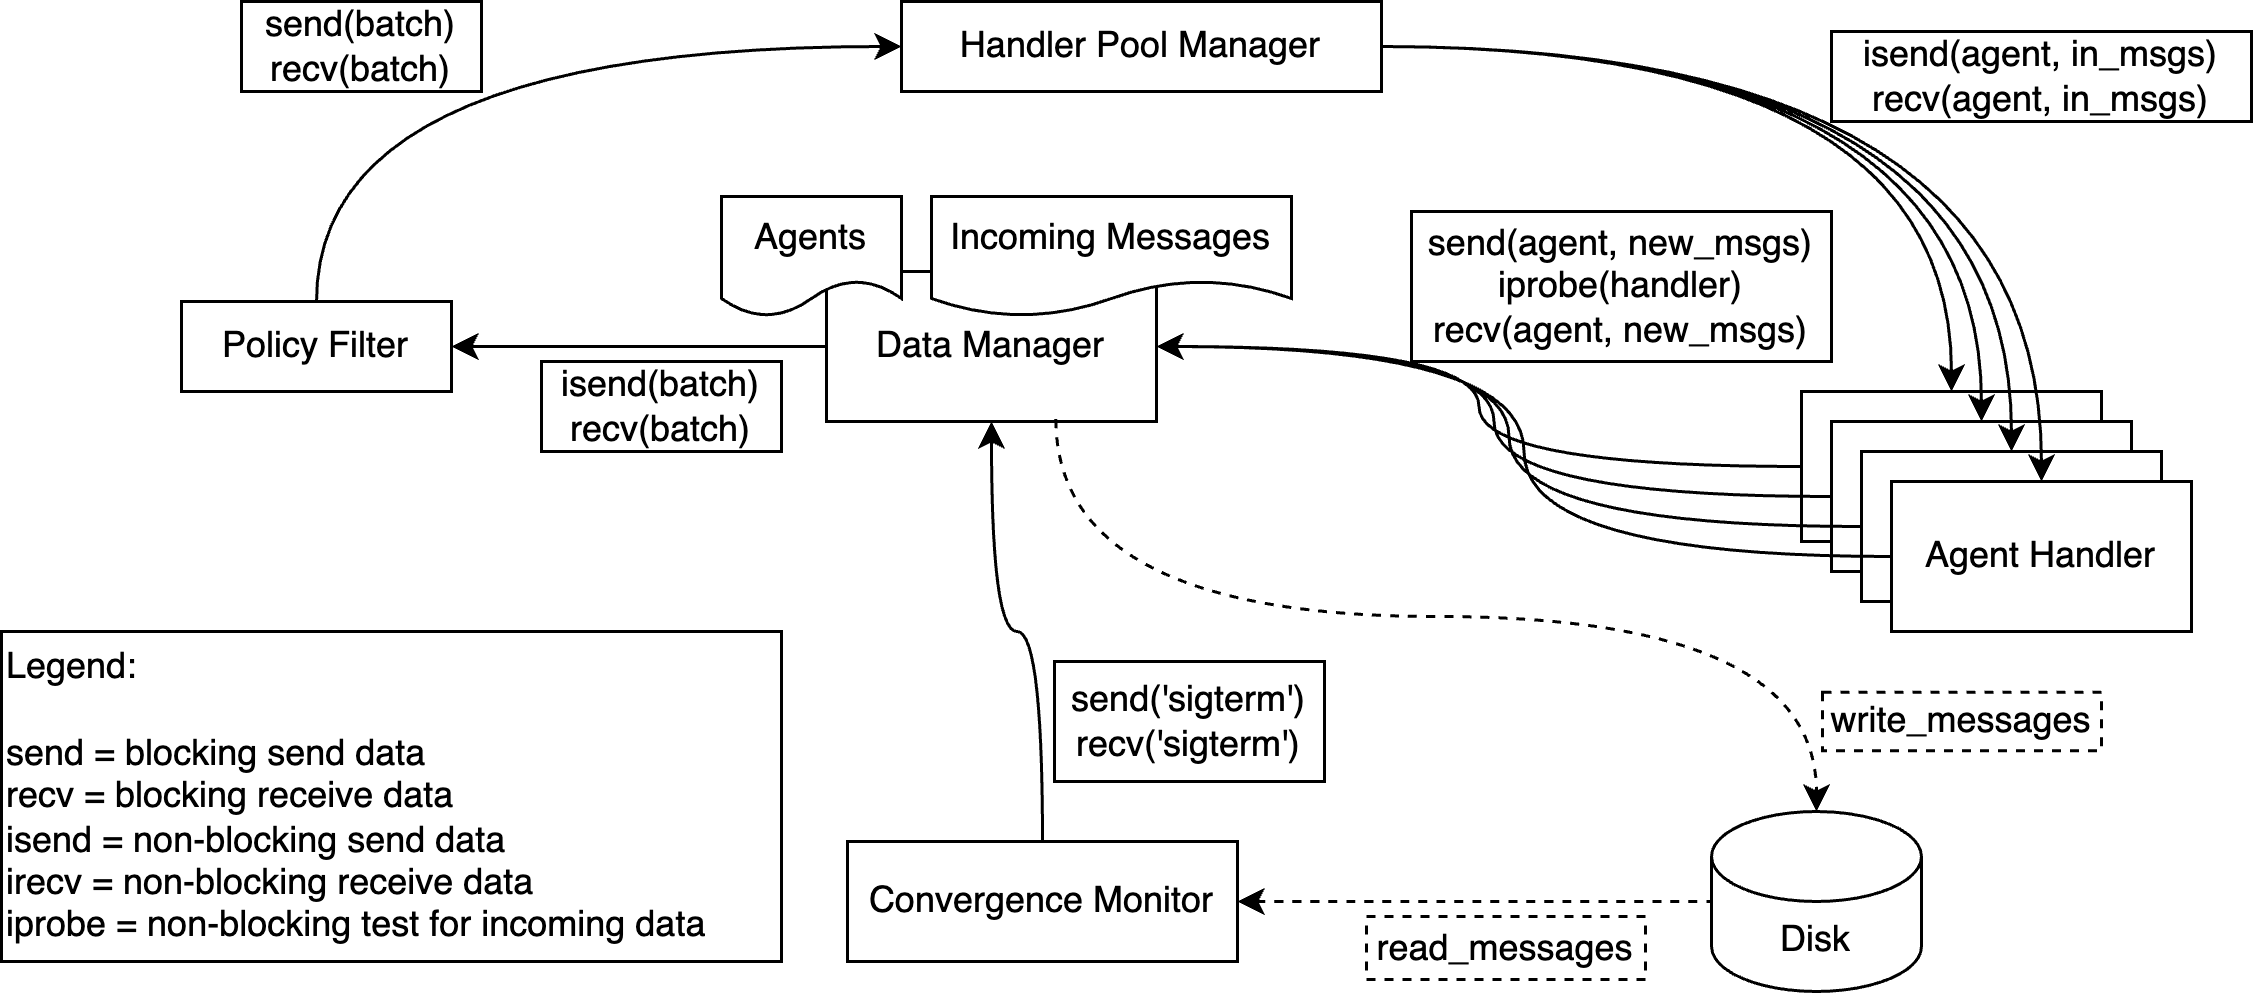

The diagram above was exported from draw.io. Its source (the exported page's mxGraphModel, read from the mxfile embedded in the PNG):
<mxGraphModel dx="1194" dy="567" grid="0" gridSize="10" guides="1" tooltips="1" connect="1" arrows="1" fold="1" page="1" pageScale="1" pageWidth="827" pageHeight="1169" math="0" shadow="0">
  <root>
    <mxCell id="0" />
    <mxCell id="1" parent="0" />
    <mxCell id="SfgH0fAYp_307tqknTJ0-2" value="Policy Filter" style="rounded=0;whiteSpace=wrap;html=1;" parent="1" vertex="1">
      <mxGeometry x="80" y="260" width="90" height="30" as="geometry" />
    </mxCell>
    <mxCell id="SfgH0fAYp_307tqknTJ0-3" value="Data Manager" style="rounded=0;whiteSpace=wrap;html=1;" parent="1" vertex="1">
      <mxGeometry x="295" y="250" width="110" height="50" as="geometry" />
    </mxCell>
    <mxCell id="SfgH0fAYp_307tqknTJ0-4" value="" style="rounded=0;whiteSpace=wrap;html=1;" parent="1" vertex="1">
      <mxGeometry x="620" y="290" width="100" height="50" as="geometry" />
    </mxCell>
    <mxCell id="SfgH0fAYp_307tqknTJ0-5" value="" style="rounded=0;whiteSpace=wrap;html=1;" parent="1" vertex="1">
      <mxGeometry x="630" y="300" width="100" height="50" as="geometry" />
    </mxCell>
    <mxCell id="SfgH0fAYp_307tqknTJ0-6" value="" style="rounded=0;whiteSpace=wrap;html=1;" parent="1" vertex="1">
      <mxGeometry x="640" y="310" width="100" height="50" as="geometry" />
    </mxCell>
    <mxCell id="SfgH0fAYp_307tqknTJ0-7" value="Agent Handler" style="rounded=0;whiteSpace=wrap;html=1;" parent="1" vertex="1">
      <mxGeometry x="650" y="320" width="100" height="50" as="geometry" />
    </mxCell>
    <mxCell id="SfgH0fAYp_307tqknTJ0-8" value="Handler Pool Manager" style="rounded=0;whiteSpace=wrap;html=1;" parent="1" vertex="1">
      <mxGeometry x="320" y="160" width="160" height="30" as="geometry" />
    </mxCell>
    <mxCell id="SfgH0fAYp_307tqknTJ0-9" value="Convergence Monitor" style="rounded=0;whiteSpace=wrap;html=1;" parent="1" vertex="1">
      <mxGeometry x="302" y="440" width="130" height="40" as="geometry" />
    </mxCell>
    <mxCell id="SfgH0fAYp_307tqknTJ0-10" value="Disk" style="shape=cylinder3;whiteSpace=wrap;html=1;boundedLbl=1;backgroundOutline=1;size=15;" parent="1" vertex="1">
      <mxGeometry x="590" y="430" width="70" height="60" as="geometry" />
    </mxCell>
    <mxCell id="SfgH0fAYp_307tqknTJ0-14" value="Agents" style="shape=document;whiteSpace=wrap;html=1;boundedLbl=1;" parent="1" vertex="1">
      <mxGeometry x="260" y="225" width="60" height="40" as="geometry" />
    </mxCell>
    <mxCell id="SfgH0fAYp_307tqknTJ0-15" value="Incoming Messages" style="shape=document;whiteSpace=wrap;html=1;boundedLbl=1;" parent="1" vertex="1">
      <mxGeometry x="330" y="225" width="120" height="40" as="geometry" />
    </mxCell>
    <mxCell id="SfgH0fAYp_307tqknTJ0-16" value="" style="endArrow=classic;html=1;rounded=0;exitX=0;exitY=0.5;exitDx=0;exitDy=0;entryX=1;entryY=0.5;entryDx=0;entryDy=0;edgeStyle=orthogonalEdgeStyle;curved=1;" parent="1" source="SfgH0fAYp_307tqknTJ0-3" target="SfgH0fAYp_307tqknTJ0-2" edge="1">
      <mxGeometry width="50" height="50" relative="1" as="geometry">
        <mxPoint x="350" y="390" as="sourcePoint" />
        <mxPoint x="220" y="300" as="targetPoint" />
      </mxGeometry>
    </mxCell>
    <mxCell id="SfgH0fAYp_307tqknTJ0-17" value="" style="endArrow=classic;html=1;rounded=0;exitX=0.5;exitY=0;exitDx=0;exitDy=0;entryX=0;entryY=0.5;entryDx=0;entryDy=0;edgeStyle=orthogonalEdgeStyle;curved=1;" parent="1" source="SfgH0fAYp_307tqknTJ0-2" target="SfgH0fAYp_307tqknTJ0-8" edge="1">
      <mxGeometry width="50" height="50" relative="1" as="geometry">
        <mxPoint x="324" y="159.45000000000002" as="sourcePoint" />
        <mxPoint x="140" y="103.45000000000002" as="targetPoint" />
      </mxGeometry>
    </mxCell>
    <mxCell id="SfgH0fAYp_307tqknTJ0-18" value="" style="endArrow=classic;html=1;rounded=0;exitX=1;exitY=0.5;exitDx=0;exitDy=0;edgeStyle=orthogonalEdgeStyle;curved=1;" parent="1" source="SfgH0fAYp_307tqknTJ0-8" target="SfgH0fAYp_307tqknTJ0-7" edge="1">
      <mxGeometry width="50" height="50" relative="1" as="geometry">
        <mxPoint x="480" y="131" as="sourcePoint" />
        <mxPoint x="642" y="60" as="targetPoint" />
      </mxGeometry>
    </mxCell>
    <mxCell id="SfgH0fAYp_307tqknTJ0-19" value="" style="endArrow=classic;html=1;rounded=0;exitX=1;exitY=0.5;exitDx=0;exitDy=0;edgeStyle=orthogonalEdgeStyle;curved=1;entryX=0.5;entryY=0;entryDx=0;entryDy=0;" parent="1" source="SfgH0fAYp_307tqknTJ0-8" target="SfgH0fAYp_307tqknTJ0-4" edge="1">
      <mxGeometry width="50" height="50" relative="1" as="geometry">
        <mxPoint x="490" y="185" as="sourcePoint" />
        <mxPoint x="700" y="265" as="targetPoint" />
      </mxGeometry>
    </mxCell>
    <mxCell id="SfgH0fAYp_307tqknTJ0-20" value="" style="endArrow=classic;html=1;rounded=0;exitX=1;exitY=0.5;exitDx=0;exitDy=0;edgeStyle=orthogonalEdgeStyle;curved=1;entryX=0.5;entryY=0;entryDx=0;entryDy=0;" parent="1" source="SfgH0fAYp_307tqknTJ0-8" target="SfgH0fAYp_307tqknTJ0-5" edge="1">
      <mxGeometry width="50" height="50" relative="1" as="geometry">
        <mxPoint x="490" y="185" as="sourcePoint" />
        <mxPoint x="670" y="235" as="targetPoint" />
      </mxGeometry>
    </mxCell>
    <mxCell id="SfgH0fAYp_307tqknTJ0-21" value="" style="endArrow=classic;html=1;rounded=0;exitX=1;exitY=0.5;exitDx=0;exitDy=0;edgeStyle=orthogonalEdgeStyle;curved=1;entryX=0.5;entryY=0;entryDx=0;entryDy=0;" parent="1" source="SfgH0fAYp_307tqknTJ0-8" target="SfgH0fAYp_307tqknTJ0-6" edge="1">
      <mxGeometry width="50" height="50" relative="1" as="geometry">
        <mxPoint x="490" y="185" as="sourcePoint" />
        <mxPoint x="680" y="245" as="targetPoint" />
      </mxGeometry>
    </mxCell>
    <mxCell id="SfgH0fAYp_307tqknTJ0-22" value="isend(agent, in_msgs)&lt;div&gt;recv(agent, in_msgs)&lt;/div&gt;" style="text;html=1;align=center;verticalAlign=middle;whiteSpace=wrap;rounded=0;strokeColor=default;" parent="1" vertex="1">
      <mxGeometry x="630" y="170" width="140" height="30" as="geometry" />
    </mxCell>
    <mxCell id="SfgH0fAYp_307tqknTJ0-23" value="send(batch)&lt;div&gt;recv(batch)&lt;/div&gt;" style="text;html=1;align=center;verticalAlign=middle;whiteSpace=wrap;rounded=0;strokeColor=default;" parent="1" vertex="1">
      <mxGeometry x="100" y="160" width="80" height="30" as="geometry" />
    </mxCell>
    <mxCell id="SfgH0fAYp_307tqknTJ0-24" value="isend(batch)&lt;div&gt;recv(batch)&lt;/div&gt;" style="text;html=1;align=center;verticalAlign=middle;whiteSpace=wrap;rounded=0;strokeColor=default;" parent="1" vertex="1">
      <mxGeometry x="200" y="280" width="80" height="30" as="geometry" />
    </mxCell>
    <mxCell id="SfgH0fAYp_307tqknTJ0-25" value="Legend:&lt;div&gt;&lt;div&gt;&lt;br&gt;&lt;/div&gt;&lt;div&gt;send = blocking send data&lt;/div&gt;&lt;div&gt;recv = blocking receive data&lt;/div&gt;&lt;div&gt;&lt;div&gt;isend = non-blocking send data&lt;/div&gt;&lt;div&gt;irecv = non-blocking receive data&lt;/div&gt;&lt;/div&gt;&lt;div&gt;iprobe = non-blocking test for incoming data&lt;/div&gt;&lt;/div&gt;" style="text;html=1;align=left;verticalAlign=middle;whiteSpace=wrap;rounded=0;strokeColor=default;" parent="1" vertex="1">
      <mxGeometry x="20" y="370" width="260" height="110" as="geometry" />
    </mxCell>
    <mxCell id="SfgH0fAYp_307tqknTJ0-26" value="" style="endArrow=none;html=1;rounded=0;exitX=1;exitY=0.5;exitDx=0;exitDy=0;entryX=0;entryY=0.5;entryDx=0;entryDy=0;entryPerimeter=0;edgeStyle=orthogonalEdgeStyle;curved=1;dashed=1;startArrow=classic;startFill=1;endFill=0;" parent="1" source="SfgH0fAYp_307tqknTJ0-9" target="SfgH0fAYp_307tqknTJ0-10" edge="1">
      <mxGeometry width="50" height="50" relative="1" as="geometry">
        <mxPoint x="534" y="566" as="sourcePoint" />
        <mxPoint x="350" y="510" as="targetPoint" />
      </mxGeometry>
    </mxCell>
    <mxCell id="SfgH0fAYp_307tqknTJ0-27" value="" style="endArrow=classic;html=1;rounded=0;exitX=0.695;exitY=0.984;exitDx=0;exitDy=0;entryX=0.5;entryY=0;entryDx=0;entryDy=0;entryPerimeter=0;edgeStyle=orthogonalEdgeStyle;curved=1;exitPerimeter=0;dashed=1;" parent="1" source="SfgH0fAYp_307tqknTJ0-3" target="SfgH0fAYp_307tqknTJ0-10" edge="1">
      <mxGeometry width="50" height="50" relative="1" as="geometry">
        <mxPoint x="453" y="450" as="sourcePoint" />
        <mxPoint x="665" y="440" as="targetPoint" />
      </mxGeometry>
    </mxCell>
    <mxCell id="SfgH0fAYp_307tqknTJ0-29" value="" style="endArrow=classic;html=1;rounded=0;exitX=0.5;exitY=0;exitDx=0;exitDy=0;entryX=0.5;entryY=1;entryDx=0;entryDy=0;edgeStyle=orthogonalEdgeStyle;curved=1;" parent="1" source="SfgH0fAYp_307tqknTJ0-9" target="SfgH0fAYp_307tqknTJ0-3" edge="1">
      <mxGeometry width="50" height="50" relative="1" as="geometry">
        <mxPoint x="535" y="610" as="sourcePoint" />
        <mxPoint x="400" y="410" as="targetPoint" />
      </mxGeometry>
    </mxCell>
    <mxCell id="SfgH0fAYp_307tqknTJ0-31" value="" style="endArrow=classic;html=1;rounded=0;exitX=0;exitY=0.5;exitDx=0;exitDy=0;entryX=1;entryY=0.5;entryDx=0;entryDy=0;edgeStyle=orthogonalEdgeStyle;curved=1;" parent="1" source="SfgH0fAYp_307tqknTJ0-7" target="SfgH0fAYp_307tqknTJ0-3" edge="1">
      <mxGeometry width="50" height="50" relative="1" as="geometry">
        <mxPoint x="419.5" y="230" as="sourcePoint" />
        <mxPoint x="569.5" y="290" as="targetPoint" />
      </mxGeometry>
    </mxCell>
    <mxCell id="SfgH0fAYp_307tqknTJ0-32" value="" style="endArrow=classic;html=1;rounded=0;exitX=0;exitY=0.5;exitDx=0;exitDy=0;entryX=1;entryY=0.5;entryDx=0;entryDy=0;edgeStyle=orthogonalEdgeStyle;curved=1;" parent="1" source="SfgH0fAYp_307tqknTJ0-6" target="SfgH0fAYp_307tqknTJ0-3" edge="1">
      <mxGeometry width="50" height="50" relative="1" as="geometry">
        <mxPoint x="595" y="255" as="sourcePoint" />
        <mxPoint x="400" y="240" as="targetPoint" />
      </mxGeometry>
    </mxCell>
    <mxCell id="SfgH0fAYp_307tqknTJ0-33" value="" style="endArrow=classic;html=1;rounded=0;exitX=0;exitY=0.5;exitDx=0;exitDy=0;edgeStyle=orthogonalEdgeStyle;curved=1;entryX=1;entryY=0.5;entryDx=0;entryDy=0;" parent="1" source="SfgH0fAYp_307tqknTJ0-5" target="SfgH0fAYp_307tqknTJ0-3" edge="1">
      <mxGeometry width="50" height="50" relative="1" as="geometry">
        <mxPoint x="630" y="239" as="sourcePoint" />
        <mxPoint x="480" y="350" as="targetPoint" />
      </mxGeometry>
    </mxCell>
    <mxCell id="SfgH0fAYp_307tqknTJ0-34" value="" style="endArrow=classic;html=1;rounded=0;edgeStyle=orthogonalEdgeStyle;curved=1;entryX=1;entryY=0.5;entryDx=0;entryDy=0;exitX=0;exitY=0.5;exitDx=0;exitDy=0;" parent="1" source="SfgH0fAYp_307tqknTJ0-4" target="SfgH0fAYp_307tqknTJ0-3" edge="1">
      <mxGeometry width="50" height="50" relative="1" as="geometry">
        <mxPoint x="610" y="310" as="sourcePoint" />
        <mxPoint x="430" y="255" as="targetPoint" />
      </mxGeometry>
    </mxCell>
    <mxCell id="SfgH0fAYp_307tqknTJ0-35" value="send(agent, new_msgs)&lt;div&gt;iprobe(handler)&lt;br&gt;&lt;div&gt;recv(agent, new_msgs)&lt;/div&gt;&lt;/div&gt;" style="text;html=1;align=center;verticalAlign=middle;whiteSpace=wrap;rounded=0;strokeColor=default;" parent="1" vertex="1">
      <mxGeometry x="490" y="230" width="140" height="50" as="geometry" />
    </mxCell>
    <mxCell id="SfgH0fAYp_307tqknTJ0-40" value="send('sigterm')&lt;div&gt;recv('sigterm')&lt;/div&gt;" style="text;html=1;align=center;verticalAlign=middle;whiteSpace=wrap;rounded=0;strokeColor=default;" parent="1" vertex="1">
      <mxGeometry x="371" y="380" width="90" height="40" as="geometry" />
    </mxCell>
    <mxCell id="SfgH0fAYp_307tqknTJ0-42" value="read_messages" style="text;html=1;align=center;verticalAlign=middle;whiteSpace=wrap;rounded=0;strokeColor=default;dashed=1;" parent="1" vertex="1">
      <mxGeometry x="475" y="465" width="93" height="21" as="geometry" />
    </mxCell>
    <mxCell id="SfgH0fAYp_307tqknTJ0-43" value="write_messages" style="text;html=1;align=center;verticalAlign=middle;whiteSpace=wrap;rounded=0;strokeColor=default;dashed=1;" parent="1" vertex="1">
      <mxGeometry x="627" y="390.25" width="93" height="19.5" as="geometry" />
    </mxCell>
  </root>
</mxGraphModel>